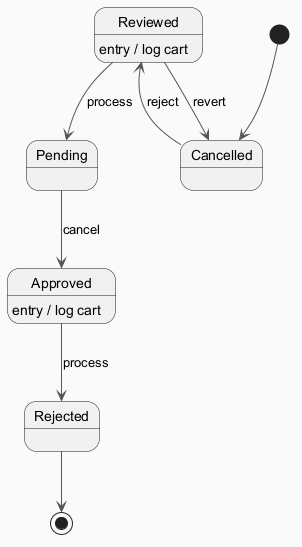

The diagram above was rendered by PlantUML. Its source (embedded in the PNG):
@startuml
skinparam backgroundColor #FAFAFA
skinparam classBackgroundColor #FFF3E0
skinparam classBorderColor #E65100
skinparam ArrowColor #555555
[*] --> Cancelled
Cancelled --> Reviewed : reject
Reviewed --> Pending : process
Reviewed : entry / log cart
Pending --> Approved : cancel
Approved --> Rejected : process
Approved : entry / log cart
Reviewed --> Cancelled : revert
Rejected --> [*]
@enduml